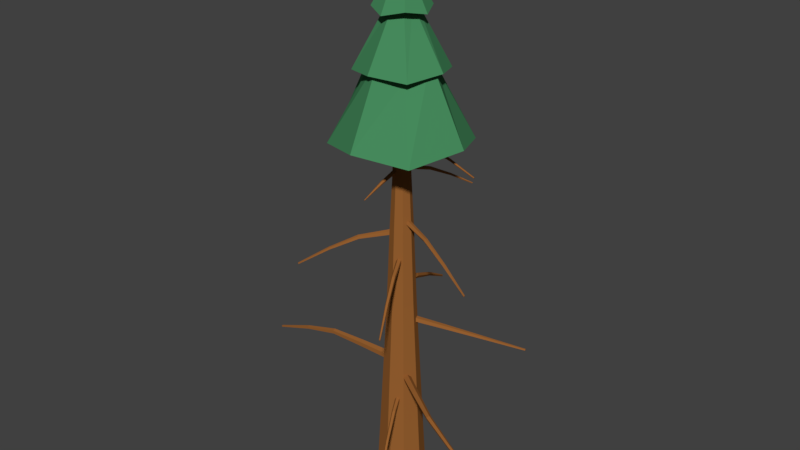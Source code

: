 # Source: tree2_2.blend  (saved by Blender 2.79.0; exported with 4.5.12 LTS)
import bpy
from mathutils import Matrix  # noqa: F401  (used for matrix-valued properties, if any)

bpy.ops.wm.read_factory_settings(use_empty=True)
scene = bpy.context.scene
scene.name = 'Scene'

# ---- collections
col_collection_1 = bpy.data.collections.new('Collection 1'); scene.collection.children.link(col_collection_1)

# ---- materials (node trees are filled in below, after node groups)
mat_wood2 = bpy.data.materials.new('wood2')
mat_wood2.alpha_threshold = 0.0
mat_wood2.use_transparent_shadow = False
mat_wood2.diffuse_color = (0.3185, 0.1212, 0.03061, 1.0)
mat_wood2.roughness = 0.5
mat_wood2.specular_intensity = 0.0
mat_spruce = bpy.data.materials.new('spruce')
mat_spruce.alpha_threshold = 0.0
mat_spruce.use_transparent_shadow = False
mat_spruce.diffuse_color = (0.06123, 0.2529, 0.1067, 1.0)
mat_spruce.specular_color = (0.00256, 0.5815, 0.4146)
mat_spruce.roughness = 0.5
mat_spruce.specular_intensity = 0.05932

# ---- material node trees

# ---- world
world_world = bpy.data.worlds.new('World'); scene.world = world_world
world_world.color = (0.05088, 0.05088, 0.05088)
world_world.use_sun_shadow = False
world_world.sun_shadow_jitter_overblur = 0.0
world_world.cycles.sampling_method = 'MANUAL'

# ---- meshes
me_cylinder_002 = bpy.data.meshes.new('Cylinder.002')
me_cylinder_002.from_pydata([(0.0, 1.0, -1.0), (-5.309, 0.2266, 0.9179), (0.9511, 0.309, -1.0), (-5.105, 0.07001, 0.9218), (0.5878, -0.809, -1.0), (-5.183, -0.1833, 0.9203), (-0.5878, -0.809, -1.0), (-5.435, -0.1833, 0.9155), (-0.9511, 0.309, -1.0), (-5.512, 0.07001, 0.914), (-4.665e-09, 0.8044, -0.5), (-0.1958, 0.6087, -0.02024), (-2.217, 0.4304, 0.4259), (-1.831, 0.133, 0.4333), (0.372, 0.1881, -0.01398), (0.765, 0.2486, -0.5), (-1.978, -0.3482, 0.4305), (0.1552, -0.4925, -0.01637), (0.4728, -0.6507, -0.5), (-2.456, -0.3482, 0.4212), (-0.5467, -0.4925, -0.0241), (-0.4728, -0.6507, -0.5), (-2.604, 0.133, 0.4184), (-0.7636, 0.1881, -0.02649), (-0.765, 0.2486, -0.5), (-3.064, -0.7336, -1.103), (-5.508, -17.38, -2.829), (-1.938, -0.9507, -1.094), (-5.26, -17.46, -2.831), (-1.397, -0.08912, -1.124), (-5.134, -17.26, -2.836), (-2.188, 0.6604, -1.152), (-5.305, -17.04, -2.838), (-3.218, 0.2621, -1.139), (-5.536, -17.12, -2.834), (-2.774, -5.96, -1.52), (-2.622, -10.84, -1.926), (-3.721, -14.22, -2.346), (-3.25, -14.37, -2.348), (-1.943, -11.04, -1.925), (-1.869, -6.134, -1.513), (-3.012, -13.98, -2.359), (-1.611, -10.49, -1.942), (-1.433, -5.441, -1.537), (-3.336, -13.58, -2.362), (-2.086, -9.959, -1.952), (-2.069, -4.838, -1.56), (-3.775, -13.72, -2.354), (-2.711, -10.18, -1.942), (-2.898, -5.159, -1.549), (7.955, 24.27, -0.6994), (6.321, 12.52, -2.381), (8.039, 24.26, -0.686), (6.082, 12.61, -2.377), (8.304, 24.36, -0.6838), (5.924, 12.41, -2.38), (8.35, 24.48, -0.6975), (6.065, 12.19, -2.385), (8.185, 24.37, -0.7049), (6.31, 12.26, -2.385), (11.85, 0.6982, -1.109), (9.243, 5.732, -1.482), (7.668, 9.226, -1.895), (7.214, 9.397, -1.888), (8.614, 5.941, -1.469), (11.05, 0.8934, -1.084), (6.914, 9.012, -1.893), (8.184, 5.408, -1.478), (10.47, 0.2207, -1.099), (7.182, 8.602, -1.903), (8.548, 4.87, -1.497), (10.91, -0.3902, -1.132), (7.648, 8.734, -1.904), (9.202, 5.07, -1.5), (11.76, -0.09511, -1.139), (18.03, 0.2819, -1.123), (16.36, 8.674, -0.9801), (12.81, 16.28, -0.8521), (13.13, 16.48, -0.8377), (16.86, 8.859, -0.9602), (18.89, 0.2261, -1.092), (13.1, 16.2, -0.8111), (16.7, 8.604, -0.9262), (18.66, -0.05405, -1.047), (12.68, 15.92, -0.8126), (16.11, 8.25, -0.9243), (17.78, -0.2993, -1.044), (12.47, 16.0, -0.8386), (15.77, 8.426, -0.963), (17.37, -0.0734, -1.091), (17.28, -18.37, -1.605), (17.34, -18.33, -1.615), (17.55, -18.4, -1.618), (17.59, -18.53, -1.608), (17.46, -18.47, -1.601), (25.62, -0.7562, -1.088), (24.19, -6.932, -1.267), (21.27, -12.54, -1.426), (21.51, -12.65, -1.439), (24.58, -7.016, -1.285), (26.3, -0.619, -1.113), (21.48, -12.35, -1.458), (24.44, -6.714, -1.31), (26.09, -0.2643, -1.146), (21.14, -12.14, -1.454), (23.97, -6.432, -1.307), (25.38, -0.0637, -1.145), (20.98, -12.28, -1.433), (23.71, -6.687, -1.278), (25.08, -0.3846, -1.109), (-15.17, -18.37, -1.573), (-15.11, -18.33, -1.584), (-14.9, -18.4, -1.587), (-14.86, -18.53, -1.577), (-14.99, -18.47, -1.57), (-6.83, -0.7562, -1.057), (-8.258, -6.932, -1.236), (-11.18, -12.54, -1.395), (-10.94, -12.65, -1.408), (-7.866, -7.016, -1.254), (-6.154, -0.619, -1.082), (-10.97, -12.35, -1.427), (-8.009, -6.714, -1.279), (-6.362, -0.2643, -1.115), (-11.31, -12.14, -1.422), (-8.484, -6.432, -1.276), (-7.066, -0.06371, -1.114), (-11.47, -12.28, -1.402), (-8.742, -6.687, -1.247), (-7.37, -0.3846, -1.078), (25.12, -5.42, -2.193), (25.19, -5.242, -2.198), (25.4, -5.253, -2.203), (25.44, -5.479, -2.202), (25.31, -5.533, -2.195), (33.63, -0.6008, -1.166), (32.14, -2.336, -1.525), (29.17, -3.95, -1.848), (29.41, -3.845, -1.862), (32.54, -2.151, -1.541), (34.31, -0.1744, -1.178), (29.38, -3.384, -1.863), (32.4, -1.605, -1.546), (34.11, 0.5252, -1.187), (29.05, -3.289, -1.852), (31.93, -1.439, -1.533), (33.41, 0.6629, -1.179), (28.89, -3.662, -1.843), (31.66, -2.018, -1.523), (33.09, -0.05186, -1.166), (22.47, -12.31, -0.1282), (22.54, -12.5, -0.1321), (22.75, -12.57, -0.129), (22.79, -12.4, -0.1208), (22.66, -12.26, -0.1229), (30.39, -0.199, -0.9892), (29.11, -4.383, -0.6884), (26.32, -8.131, -0.4134), (26.57, -8.394, -0.4093), (29.51, -4.724, -0.6866), (31.07, -0.6342, -1.0), (26.54, -8.706, -0.4273), (29.37, -5.147, -0.7054), (30.86, -1.211, -1.023), (26.19, -8.607, -0.4377), (28.89, -5.075, -0.7194), (30.16, -1.186, -1.032), (26.03, -8.248, -0.4276), (28.62, -4.557, -0.7021), (29.85, -0.5526, -1.011), (45.88, 7.887, -0.3883), (45.99, 7.834, -0.383), (46.13, 7.935, -0.3824), (46.08, 8.073, -0.387), (45.97, 8.021, -0.3909), (51.76, 1.269, -1.099), (50.65, 4.071, -0.8684), (48.57, 6.116, -0.6429), (48.78, 6.213, -0.6353), (50.98, 4.179, -0.8601), (52.35, 1.297, -1.093), (48.92, 5.938, -0.6279), (51.08, 3.843, -0.8477), (52.47, 0.874, -1.076), (48.72, 5.71, -0.6301), (50.82, 3.52, -0.8483), (52.05, 0.5244, -1.071), (48.48, 5.829, -0.6388), (50.44, 3.719, -0.8601), (51.6, 0.7766, -1.085), (56.33, -5.041, -1.001), (53.87, -8.892, -0.8728), (53.84, -8.804, -0.8699), (56.18, -4.769, -0.9877), (57.56, -0.02966, -1.091), (44.98, -0.6744, -1.083), (43.56, -5.789, -1.088), (41.19, -10.37, -1.065), (41.22, -10.42, -1.069), (43.71, -5.942, -1.106), (45.25, -0.7109, -1.113), (41.16, -10.38, -1.075), (43.44, -5.845, -1.121), (44.87, -0.6162, -1.133), (41.07, -10.31, -1.072), (43.12, -5.628, -1.114), (44.4, -0.4588, -1.121), (41.09, -10.31, -1.065), (43.16, -5.659, -1.087), (44.46, -0.5037, -1.089), (38.45, 14.6, -1.509), (38.5, 14.7, -1.503), (38.66, 14.76, -1.505), (38.68, 14.71, -1.513), (38.59, 14.6, -1.514), (44.61, 1.21, -1.164), (43.55, 5.865, -1.288), (41.39, 10.06, -1.4), (41.58, 10.26, -1.398), (43.85, 6.104, -1.283), (45.12, 1.432, -1.15), (41.56, 10.35, -1.381), (43.76, 6.264, -1.263), (44.98, 1.669, -1.125), (41.31, 10.22, -1.375), (43.41, 6.125, -1.255), (44.46, 1.586, -1.118), (41.19, 10.05, -1.388), (43.2, 5.89, -1.275), (44.22, 1.303, -1.143), (45.07, 4.199, -1.926), (45.12, 4.35, -1.926), (45.28, 4.377, -1.929), (45.31, 4.222, -1.932), (45.21, 4.138, -1.929), (51.35, -0.197, -1.179), (50.26, 1.298, -1.441), (48.06, 2.619, -1.678), (48.24, 2.782, -1.684), (50.55, 1.525, -1.447), (51.86, 0.1543, -1.178), (48.22, 3.084, -1.676), (50.45, 1.91, -1.44), (51.72, 0.663, -1.17), (47.98, 3.066, -1.667), (50.1, 1.928, -1.428), (51.2, 0.6951, -1.161), (47.85, 2.769, -1.669), (49.91, 1.486, -1.433), (50.96, 0.1537, -1.168), (57.83, -0.2894, -1.117), (53.8, -8.891, -0.879), (56.05, -5.072, -1.017), (57.45, -0.3562, -1.138), (53.72, -8.808, -0.878), (55.73, -4.817, -1.015), (56.98, -0.1236, -1.13), (53.73, -8.756, -0.8718), (55.78, -4.648, -0.99), (57.04, 0.0763, -1.1), (64.02, 0.7317, -1.45), (61.44, 0.169, -1.684), (61.41, 0.08116, -1.681), (63.87, 0.3965, -1.442), (65.36, 0.1753, -1.174), (65.64, 0.7424, -1.176), (61.38, 0.2755, -1.681), (63.75, 1.028, -1.444), (65.27, 1.125, -1.17), (61.3, 0.2254, -1.678), (63.43, 0.8865, -1.433), (64.8, 0.9008, -1.162), (61.31, 0.09733, -1.678), (63.47, 0.3922, -1.435), (64.85, 0.2985, -1.165), (60.21, 3.646, -0.8979), (57.76, 6.844, -0.7267), (57.72, 6.879, -0.7319), (60.05, 3.822, -0.9146), (61.39, 0.865, -1.136), (61.67, 0.4327, -1.117), (57.69, 6.73, -0.7253), (59.94, 3.349, -0.8923), (61.31, 0.06784, -1.108), (57.61, 6.727, -0.7296), (59.61, 3.33, -0.9055), (60.83, 0.1512, -1.121), (57.62, 6.829, -0.7337), (59.64, 3.745, -0.9198), (60.87, 0.6616, -1.139)], [], [(12, 1, 3, 13), (13, 3, 5, 16), (16, 5, 7, 19), (3, 1, 9, 7, 5), (19, 7, 9, 22), (22, 9, 1, 12), (0, 2, 4, 6, 8), (8, 24, 10, 0), (24, 23, 11, 10), (23, 22, 12, 11), (6, 21, 24, 8), (21, 20, 23, 24), (20, 19, 22, 23), (4, 18, 21, 6), (18, 17, 20, 21), (17, 16, 19, 20), (2, 15, 18, 4), (15, 14, 17, 18), (14, 13, 16, 17), (0, 10, 15, 2), (10, 11, 14, 15), (11, 12, 13, 14), (37, 26, 28, 38), (38, 28, 30, 41), (41, 30, 32, 44), (28, 26, 34, 32, 30), (44, 32, 34, 47), (47, 34, 26, 37), (25, 27, 29, 31, 33), (33, 49, 35, 25), (49, 48, 36, 35), (48, 47, 37, 36), (31, 46, 49, 33), (46, 45, 48, 49), (45, 44, 47, 48), (29, 43, 46, 31), (43, 42, 45, 46), (42, 41, 44, 45), (27, 40, 43, 29), (40, 39, 42, 43), (39, 38, 41, 42), (25, 35, 40, 27), (35, 36, 39, 40), (36, 37, 38, 39), (62, 51, 53, 63), (63, 53, 55, 66), (66, 55, 57, 69), (53, 51, 59, 57, 55), (69, 57, 59, 72), (72, 59, 51, 62), (56, 58, 50, 52, 54), (74, 60, 65, 68, 71), (74, 73, 61, 60), (73, 72, 62, 61), (77, 58, 56, 78), (71, 70, 73, 74), (70, 69, 72, 73), (78, 56, 54, 81), (68, 67, 70, 71), (67, 66, 69, 70), (81, 54, 52, 84), (65, 64, 67, 68), (64, 63, 66, 67), (84, 52, 50, 87), (60, 61, 64, 65), (61, 62, 63, 64), (87, 50, 58, 77), (89, 75, 80, 83, 86), (89, 88, 76, 75), (88, 87, 77, 76), (86, 85, 88, 89), (85, 84, 87, 88), (83, 82, 85, 86), (82, 81, 84, 85), (80, 79, 82, 83), (79, 78, 81, 82), (75, 76, 79, 80), (76, 77, 78, 79), (93, 94, 90, 91, 92), (97, 94, 93, 98), (98, 93, 92, 101), (101, 92, 91, 104), (104, 91, 90, 107), (107, 90, 94, 97), (109, 95, 100, 103, 106), (109, 108, 96, 95), (108, 107, 97, 96), (106, 105, 108, 109), (105, 104, 107, 108), (103, 102, 105, 106), (102, 101, 104, 105), (100, 99, 102, 103), (99, 98, 101, 102), (95, 96, 99, 100), (96, 97, 98, 99), (113, 114, 110, 111, 112), (117, 114, 113, 118), (118, 113, 112, 121), (121, 112, 111, 124), (124, 111, 110, 127), (127, 110, 114, 117), (129, 115, 120, 123, 126), (129, 128, 116, 115), (128, 127, 117, 116), (126, 125, 128, 129), (125, 124, 127, 128), (123, 122, 125, 126), (122, 121, 124, 125), (120, 119, 122, 123), (119, 118, 121, 122), (115, 116, 119, 120), (116, 117, 118, 119), (133, 134, 130, 131, 132), (137, 134, 133, 138), (138, 133, 132, 141), (141, 132, 131, 144), (144, 131, 130, 147), (147, 130, 134, 137), (149, 135, 140, 143, 146), (149, 148, 136, 135), (148, 147, 137, 136), (146, 145, 148, 149), (145, 144, 147, 148), (143, 142, 145, 146), (142, 141, 144, 145), (140, 139, 142, 143), (139, 138, 141, 142), (135, 136, 139, 140), (136, 137, 138, 139), (153, 154, 150, 151, 152), (157, 154, 153, 158), (158, 153, 152, 161), (161, 152, 151, 164), (164, 151, 150, 167), (167, 150, 154, 157), (169, 155, 160, 163, 166), (169, 168, 156, 155), (168, 167, 157, 156), (166, 165, 168, 169), (165, 164, 167, 168), (163, 162, 165, 166), (162, 161, 164, 165), (160, 159, 162, 163), (159, 158, 161, 162), (155, 156, 159, 160), (156, 157, 158, 159), (173, 174, 170, 171, 172), (177, 174, 173, 178), (178, 173, 172, 181), (181, 172, 171, 184), (184, 171, 170, 187), (187, 170, 174, 177), (189, 175, 180, 183, 186), (189, 188, 176, 175), (188, 187, 177, 176), (186, 185, 188, 189), (185, 184, 187, 188), (183, 182, 185, 186), (182, 181, 184, 185), (180, 179, 182, 183), (179, 178, 181, 182), (175, 176, 179, 180), (176, 177, 178, 179), (256, 255, 258, 259), (259, 258, 193, 194), (258, 257, 192, 193), (207, 204, 201, 198, 197), (257, 254, 251, 191, 192), (259, 194, 250, 253, 256), (209, 195, 200, 203, 206), (209, 208, 196, 195), (208, 207, 197, 196), (206, 205, 208, 209), (205, 204, 207, 208), (203, 202, 205, 206), (202, 201, 204, 205), (200, 199, 202, 203), (199, 198, 201, 202), (195, 196, 199, 200), (196, 197, 198, 199), (213, 214, 210, 211, 212), (217, 214, 213, 218), (218, 213, 212, 221), (221, 212, 211, 224), (224, 211, 210, 227), (227, 210, 214, 217), (229, 215, 220, 223, 226), (229, 228, 216, 215), (228, 227, 217, 216), (226, 225, 228, 229), (225, 224, 227, 228), (223, 222, 225, 226), (222, 221, 224, 225), (220, 219, 222, 223), (219, 218, 221, 222), (215, 216, 219, 220), (216, 217, 218, 219), (233, 234, 230, 231, 232), (237, 234, 233, 238), (238, 233, 232, 241), (241, 232, 231, 244), (244, 231, 230, 247), (247, 230, 234, 237), (249, 235, 240, 243, 246), (249, 248, 236, 235), (248, 247, 237, 236), (246, 245, 248, 249), (245, 244, 247, 248), (243, 242, 245, 246), (242, 241, 244, 245), (240, 239, 242, 243), (239, 238, 241, 242), (235, 236, 239, 240), (236, 237, 238, 239), (255, 254, 257, 258), (253, 252, 255, 256), (252, 251, 254, 255), (250, 190, 252, 253), (190, 191, 251, 252), (194, 193, 190, 250), (193, 192, 191, 190), (271, 270, 273, 274), (274, 273, 263, 264), (273, 272, 262, 263), (272, 269, 266, 261, 262), (274, 264, 265, 268, 271), (270, 269, 272, 273), (268, 267, 270, 271), (267, 266, 269, 270), (265, 260, 267, 268), (260, 261, 266, 267), (264, 263, 260, 265), (263, 262, 261, 260), (286, 285, 288, 289), (289, 288, 278, 279), (288, 287, 277, 278), (287, 284, 281, 276, 277), (289, 279, 280, 283, 286), (285, 284, 287, 288), (283, 282, 285, 286), (282, 281, 284, 285), (280, 275, 282, 283), (275, 276, 281, 282), (279, 278, 275, 280), (278, 277, 276, 275)])
me_cylinder_002.materials.append(mat_wood2)
me_cylinder_002.use_remesh_preserve_volume = False
me_cylinder_002.use_remesh_preserve_attributes = False
me_cylinder_002.use_mirror_vertex_groups = False
me_cylinder_002.update()
me_cylinder_001 = bpy.data.meshes.new('Cylinder.001')
me_cylinder_001.from_pydata([(-2.58e-08, 0.3926, 0.6311), (-3.088e-08, 0.2666, 3.069), (0.2776, 0.2776, 0.6311), (0.1885, 0.1885, 3.069), (0.3926, -1.11e-08, 0.6311), (0.2666, -5.202e-09, 3.069), (0.2776, -0.2776, 0.6311), (0.1885, -0.1885, 3.069), (-6.013e-08, -0.3926, 0.6311), (-5.419e-08, -0.2666, 3.069), (-0.2776, -0.2776, 0.6311), (-0.1885, -0.1885, 3.069), (-0.3926, 1.075e-08, 0.6311), (-0.2666, 9.632e-09, 3.069), (-0.2776, 0.2776, 0.6311), (-0.1885, 0.1885, 3.069), (0.1493, 0.1493, 4.491), (-3.275e-08, 0.2111, 4.491), (0.2111, -2.136e-09, 4.491), (0.1493, -0.1493, 4.491), (-5.121e-08, -0.2111, 4.491), (-0.1493, -0.1493, 4.491), (-0.2111, 9.612e-09, 4.491), (-0.1493, 0.1493, 4.491), (0.1137, 0.1137, 5.535), (-3.281e-08, 0.1607, 5.535), (0.1607, 1.213e-09, 5.535), (0.1137, -0.1137, 5.535), (-4.687e-08, -0.1607, 5.535), (-0.1137, -0.1137, 5.535), (-0.1607, 1.016e-08, 5.535), (-0.1137, 0.1137, 5.535), (0.0881, 0.0881, 6.921), (1.098e-06, 0.1246, 6.921), (0.1246, 1.778e-09, 6.921), (0.0881, -0.0881, 6.921), (1.087e-06, -0.1246, 6.921), (-0.0881, -0.0881, 6.921), (-0.1246, 8.71e-09, 6.921), (-0.0881, 0.0881, 6.921), (0.05112, 0.05112, 8.185), (-2.332e-06, 0.0723, 8.185), (0.0723, 2.986e-09, 8.185), (0.05112, -0.05112, 8.185), (-2.338e-06, -0.0723, 8.185), (-0.05112, -0.05112, 8.185), (-0.0723, 7.008e-09, 8.185), (-0.05112, 0.05112, 8.185), (0.0303, 0.0303, 8.878), (-3.729e-06, 0.04285, 8.878), (0.04285, 3.287e-09, 8.878), (0.0303, -0.0303, 8.878), (-3.733e-06, -0.04285, 8.878), (-0.0303, -0.0303, 8.878), (-0.04285, 5.671e-09, 8.878), (-0.0303, 0.0303, 8.878), (-6.231e-08, 0.4515, -0.4696), (0.3193, 0.3193, -0.4696), (0.4515, -1.332e-08, -0.4696), (0.3193, -0.3193, -0.4696), (-1.018e-07, -0.4515, -0.4696), (-0.3193, -0.3193, -0.4696), (-0.4515, 1.18e-08, -0.4696), (-0.3193, 0.3193, -0.4696)], [], [(0, 1, 3, 2), (2, 3, 5, 4), (4, 5, 7, 6), (6, 7, 9, 8), (8, 9, 11, 10), (10, 11, 13, 12), (5, 3, 16, 18), (12, 13, 15, 14), (14, 15, 1, 0), (6, 8, 60, 59), (20, 19, 27, 28), (11, 9, 20, 21), (1, 15, 23, 17), (3, 1, 17, 16), (7, 5, 18, 19), (13, 11, 21, 22), (9, 7, 19, 20), (15, 13, 22, 23), (25, 31, 39, 33), (18, 16, 24, 26), (23, 22, 30, 31), (21, 20, 28, 29), (19, 18, 26, 27), (16, 17, 25, 24), (17, 23, 31, 25), (22, 21, 29, 30), (37, 36, 44, 45), (30, 29, 37, 38), (28, 27, 35, 36), (26, 24, 32, 34), (31, 30, 38, 39), (29, 28, 36, 37), (27, 26, 34, 35), (24, 25, 33, 32), (47, 46, 54, 55), (35, 34, 42, 43), (32, 33, 41, 40), (33, 39, 47, 41), (38, 37, 45, 46), (36, 35, 43, 44), (34, 32, 40, 42), (39, 38, 46, 47), (48, 49, 55, 54, 53, 52, 51, 50), (45, 44, 52, 53), (43, 42, 50, 51), (40, 41, 49, 48), (41, 47, 55, 49), (46, 45, 53, 54), (44, 43, 51, 52), (42, 40, 48, 50), (56, 57, 58, 59, 60, 61, 62, 63), (12, 14, 63, 62), (2, 4, 58, 57), (8, 10, 61, 60), (14, 0, 56, 63), (0, 2, 57, 56), (4, 6, 59, 58), (10, 12, 62, 61)])
me_cylinder_001.materials.append(mat_wood2)
me_cylinder_001.use_remesh_preserve_volume = False
me_cylinder_001.use_remesh_preserve_attributes = False
me_cylinder_001.use_mirror_vertex_groups = False
me_cylinder_001.update()
me_cylinder = bpy.data.meshes.new('Cylinder')
me_cylinder.from_pydata([(-0.07617, 0.07823, 8.193), (-0.1114, -0.008383, 8.226), (-0.07269, -0.08214, 8.19), (-0.004493, -0.1075, 8.224), (0.07232, -0.07342, 8.188), (0.1084, -0.002577, 8.23), (-0.003797, 0.1144, 8.219), (0.07654, 0.07808, 8.192), (0.6556, 0.6524, 7.838), (-9.504e-05, 0.9595, 8.109), (0.9603, -0.008884, 8.109), (0.6547, -0.6543, 7.832), (-0.0001366, -0.9579, 8.11), (-0.6529, -0.6551, 7.833), (-0.9595, 0.003497, 8.108), (-0.6534, 0.6493, 7.827), (0.9655, 0.9593, 7.684), (0.003556, 1.412, 7.86), (1.409, 0.00182, 7.861), (0.961, -0.9695, 7.687), (0.002885, -1.41, 7.86), (-0.9714, -0.9628, 7.682), (-1.415, 0.001073, 7.861), (-0.9628, 0.9644, 7.684), (0.4457, 0.4319, 9.056), (-0.0005011, 0.6426, 9.378), (0.6436, -5.562e-05, 9.378), (0.4336, -0.4419, 9.059), (-0.0009423, -0.6438, 9.38), (-0.4354, -0.4411, 9.053), (-0.6434, -0.0002384, 9.377), (-0.4428, 0.4346, 9.054), (0.6369, 0.6345, 9.069), (0.005117, 0.9326, 9.17), (0.9271, -0.001474, 9.166), (0.6344, -0.6303, 9.076), (0.0005622, -0.9287, 9.167), (-0.6383, -0.6342, 9.073), (-0.9281, -0.003522, 9.166), (-0.6333, 0.6333, 9.074), (0.1717, 0.1719, 10.3), (8.265e-05, 0.2349, 10.29), (0.2381, -0.003821, 10.28), (0.1725, -0.1616, 10.29), (0.006038, -0.2389, 10.3), (-0.163, -0.167, 10.3), (-0.2399, 0.002801, 10.29), (-0.1698, 0.164, 10.3), (0.3877, 0.3884, 10.22), (0.00718, 0.568, 10.15), (0.5721, -0.006011, 10.15), (0.3862, -0.3855, 10.23), (0.004146, -0.5737, 10.14), (-0.3814, -0.3888, 10.22), (-0.5687, 0.0106, 10.15), (-0.3892, 0.3809, 10.23), (0.01471, 0.01314, 11.16), (-0.004628, 0.02211, 11.16), (0.02011, 0.0001478, 11.16), (0.01293, -0.01737, 11.15), (-0.0001681, -0.02539, 11.15), (-0.008572, -0.01147, 11.16), (-0.01516, 6.107e-05, 11.15), (-0.01123, 0.01486, 11.15)], [], [(10, 11, 4, 5), (9, 15, 23, 17), (13, 14, 1, 2), (8, 10, 5, 7), (12, 13, 2, 3), (9, 8, 7, 6), (15, 9, 6, 0), (11, 12, 3, 4), (14, 15, 0, 1), (19, 18, 26, 27), (14, 13, 21, 22), (12, 11, 19, 20), (10, 8, 16, 18), (15, 14, 22, 23), (13, 12, 20, 21), (11, 10, 18, 19), (8, 9, 17, 16), (31, 30, 38, 39), (16, 17, 25, 24), (17, 23, 31, 25), (22, 21, 29, 30), (20, 19, 27, 28), (18, 16, 24, 26), (23, 22, 30, 31), (21, 20, 28, 29), (36, 35, 43, 44), (29, 28, 36, 37), (27, 26, 34, 35), (24, 25, 33, 32), (25, 31, 39, 33), (30, 29, 37, 38), (28, 27, 35, 36), (26, 24, 32, 34), (41, 47, 55, 49), (34, 32, 40, 42), (39, 38, 46, 47), (37, 36, 44, 45), (35, 34, 42, 43), (32, 33, 41, 40), (33, 39, 47, 41), (38, 37, 45, 46), (53, 52, 60, 61), (46, 45, 53, 54), (44, 43, 51, 52), (42, 40, 48, 50), (47, 46, 54, 55), (45, 44, 52, 53), (43, 42, 50, 51), (40, 41, 49, 48), (56, 57, 63, 62, 61, 60, 59, 58), (51, 50, 58, 59), (48, 49, 57, 56), (49, 55, 63, 57), (54, 53, 61, 62), (52, 51, 59, 60), (50, 48, 56, 58), (55, 54, 62, 63)])
me_cylinder.materials.append(mat_spruce)
me_cylinder.use_remesh_preserve_volume = False
me_cylinder.use_remesh_preserve_attributes = False
me_cylinder.use_mirror_vertex_groups = False
me_cylinder.update()

# ---- objects
ob_cylinder_002 = bpy.data.objects.new('Cylinder.002', me_cylinder_002)
ob_cylinder_001 = bpy.data.objects.new('Cylinder.001', me_cylinder_001)
ob_cylinder = bpy.data.objects.new('Cylinder', me_cylinder)

# ---- transforms, parenting, visibility, modifiers, constraints
ob_cylinder_002.location = (-1.86, -0.01641, 2.843)
ob_cylinder_002.rotation_euler = (-7.887e-06, -1.588, 7.751e-06)
ob_cylinder_002.scale = (0.09522, 0.09046, 1.718)
ob_cylinder_002.lineart.crease_threshold = 0.0
ob_cylinder_001.location = (0.0, 0.0, 0.8824)
ob_cylinder_001.scale = (1.108, 1.108, 1.108)
ob_cylinder_001.lineart.crease_threshold = 0.0
ob_cylinder.location = (0.0, 0.0, 0.0)
ob_cylinder.lineart.crease_threshold = 0.0

# ---- collection membership
col_collection_1.objects.link(ob_cylinder_002)
col_collection_1.objects.link(ob_cylinder_001)
col_collection_1.objects.link(ob_cylinder)

# ---- scene / render settings (as saved in the file)
scene.frame_start = 1; scene.frame_end = 250; scene.frame_set(1)
scene.render.engine = 'BLENDER_EEVEE_NEXT'
scene.render.resolution_percentage = 50
scene.render.dither_intensity = 0.0
scene.cycles.use_denoising = False
scene.cycles.samples = 128
scene.cycles.sampling_pattern = 'TABULATED_SOBOL'
scene.cycles.use_adaptive_sampling = False
scene.cycles.use_light_tree = False
scene.cycles.blur_glossy = 0.0
scene.cycles.sample_clamp_indirect = 0.0
scene.view_settings.view_transform = 'Standard'
bpy.context.view_layer.update()

# ---- added for rendering (the .blend has no active camera and no usable light): camera, sun
cam_auto = bpy.data.cameras.new('AutoCamera')
cam_auto.lens = 50.0
cam_auto.sensor_width = 36.0
cam_auto.clip_end = 1000.0
ob_auto_camera = bpy.data.objects.new('AutoCamera', cam_auto)
scene.collection.objects.link(ob_auto_camera)
ob_auto_camera.location = (11.9931, -14.4463, 15.5617)
ob_auto_camera.rotation_euler = (1.09748, -7.21219e-08, 0.694738)
scene.camera = ob_auto_camera
light_auto_sun = bpy.data.lights.new('AutoSun', 'SUN')
light_auto_sun.energy = 3.0
light_auto_sun.angle = 0.0523599
ob_auto_sun = bpy.data.objects.new('AutoSun', light_auto_sun)
scene.collection.objects.link(ob_auto_sun)
ob_auto_sun.rotation_euler = (0.872665, 0.174533, 0.523599)
bpy.context.view_layer.update()
